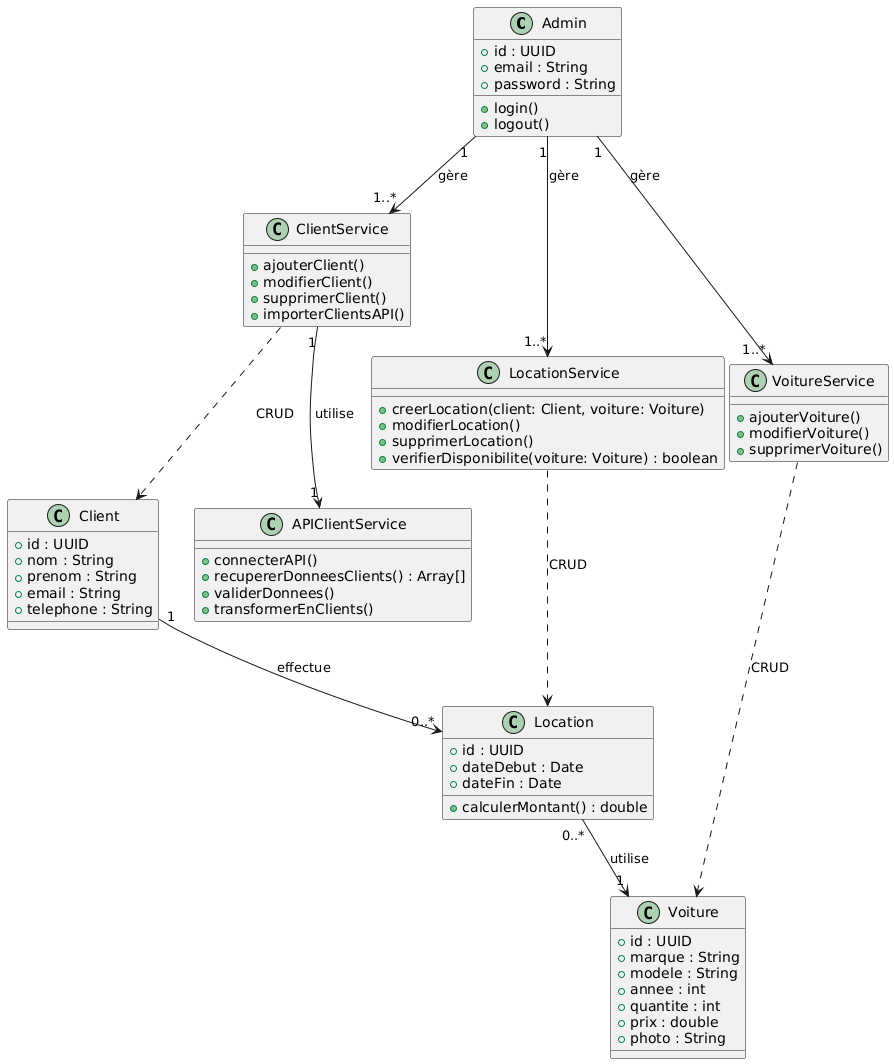

The diagram above was rendered by PlantUML. Its source (embedded in the PNG):
@startuml
class Admin {
  +id : UUID
  +email : String
  +password : String
  
  +login()
  +logout()
}

class ClientService {
  +ajouterClient()
  +modifierClient()
  +supprimerClient()
  +importerClientsAPI()
}

class VoitureService {
  +ajouterVoiture()
  +modifierVoiture()
  +supprimerVoiture()
}

class Client {
  +id : UUID
  +nom : String
  +prenom : String
  +email : String
  +telephone : String
}

class Voiture {
  +id : UUID
  +marque : String
  +modele : String
  +annee : int
  +quantite : int
  +prix : double
  +photo : String
}

class LocationService {
  +creerLocation(client: Client, voiture: Voiture)
  +modifierLocation()
  +supprimerLocation()
  +verifierDisponibilite(voiture: Voiture) : boolean
}

class Location {
  +id : UUID
  +dateDebut : Date
  +dateFin : Date
  
  +calculerMontant() : double
}

class APIClientService {
  +connecterAPI()
  +recupererDonneesClients() : Array[]
  +validerDonnees()
  +transformerEnClients()
}

' Relations
Admin "1" --> "1..*" ClientService : gère
Admin "1" --> "1..*" VoitureService : gère
Admin "1" --> "1..*" LocationService : gère

ClientService ..> Client : CRUD
VoitureService ..> Voiture : CRUD
LocationService ..> Location : CRUD

ClientService "1" --> "1" APIClientService : utilise

Client "1" --> "0..*" Location : effectue
Location "0..*" --> "1" Voiture : utilise
@enduml